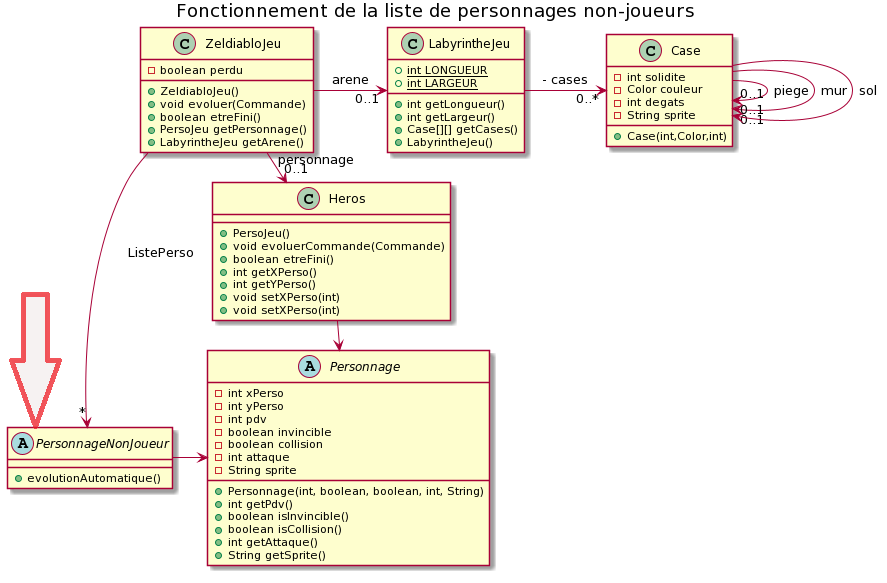

The diagram above was rendered by PlantUML. Its source (embedded in the PNG):
@startuml
title Fonctionnement de la liste de personnages non-joueurs


Class Heros {
+ PersoJeu()
+ void evoluerCommande(Commande)
+ boolean etreFini()
+ int getXPerso()
+ int getYPerso()
+ void setXPerso(int)
+ void setXPerso(int)
}
Class ZeldiabloJeu {
- boolean perdu
+ ZeldiabloJeu()
+ void evoluer(Commande)
+ boolean etreFini()
+ PersoJeu getPersonnage()
+ LabyrintheJeu getArene()
}
Class Case {
- int solidite
- Color couleur
- int degats
- String sprite
+ Case(int,Color,int)
}
Class LabyrintheJeu {
+ {static} int LONGUEUR
+ {static} int LARGEUR
+ int getLongueur()
+ int getLargeur()
+ Case[][] getCases()
+ LabyrintheJeu()
}

Abstract Class Personnage {
- int xPerso 
- int yPerso
- int pdv
- boolean invincible
- boolean collision
- int attaque
- String sprite
+ Personnage(int, boolean, boolean, int, String)
+ int getPdv()
+ boolean isInvincible()
+ boolean isCollision()
+ int getAttaque()
+ String getSprite()
}

Abstract Class PersonnageNonJoueur {

+ evolutionAutomatique()
}

''' relations '''
LabyrintheJeu -> "0..*" Case :  cases
ZeldiabloJeu -> "0..1" LabyrintheJeu : arene
ZeldiabloJeu -> "0..1" Heros : personnage
Heros -> Personnage
Case -> "0..1" Case : piege
Case -> "0..1" Case : mur
Case -> "0..1" Case : sol
ZeldiabloJeu --> "*" PersonnageNonJoueur : ListePerso

PersonnageNonJoueur -> Personnage
@enduml